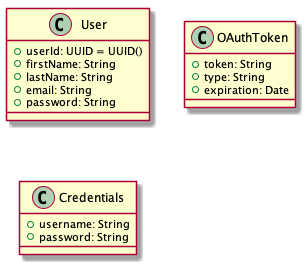

The diagram above was rendered by PlantUML. Its source (embedded in the PNG):
@startuml
class User {
    {field} +userId: UUID = UUID()
    +firstName: String
    +lastName: String
    +email: String
    +password: String
}

class OAuthToken {
    + token: String
    + type: String
    + expiration: Date
}

class Credentials {
    + username: String
    + password: String
}
@enduml